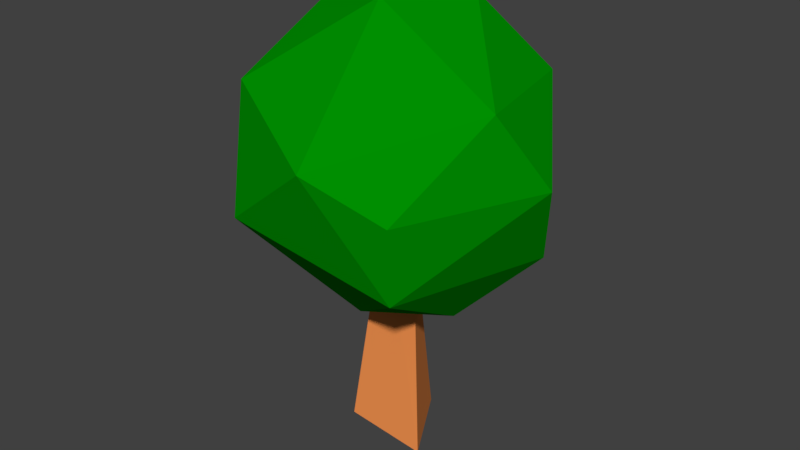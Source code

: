 # Source: tree.blend  (saved by Blender 2.78.0; exported with 4.5.12 LTS)
import bpy
from mathutils import Matrix  # noqa: F401  (used for matrix-valued properties, if any)

bpy.ops.wm.read_factory_settings(use_empty=True)
scene = bpy.context.scene
scene.name = 'Scene'

# ---- collections
col_collection_1 = bpy.data.collections.new('Collection 1'); scene.collection.children.link(col_collection_1)

# ---- materials (node trees are filled in below, after node groups)
mat_material_002 = bpy.data.materials.new('Material.002')
mat_material_002.alpha_threshold = 0.0
mat_material_002.use_transparent_shadow = False
mat_material_002.diffuse_color = (0.0, 0.2738, 0.0003363, 1.0)
mat_material_002.roughness = 0.5
mat_material_001 = bpy.data.materials.new('Material.001')
mat_material_001.alpha_threshold = 0.0
mat_material_001.use_transparent_shadow = False
mat_material_001.diffuse_color = (1.0, 0.3203, 0.08666, 1.0)
mat_material_001.roughness = 0.5

# ---- material node trees

# ---- world
world_world = bpy.data.worlds.new('World'); scene.world = world_world
world_world.color = (0.05088, 0.05088, 0.05088)
world_world.use_sun_shadow = False
world_world.sun_shadow_jitter_overblur = 0.0
world_world.cycles.sampling_method = 'MANUAL'

# ---- meshes
me_cube_002 = bpy.data.meshes.new('Cube.002')
me_cube_002.from_pydata([(0.001329, 0.2329, -0.006153), (0.2033, -0.1172, 0.002119), (0.09257, -0.01792, 1.044), (-0.2068, -0.07396, -0.001398), (-0.07385, -0.002567, 1.047), (0.3661, -0.491, 0.9734), (-0.3148, -0.6091, 1.169), (0.002428, 0.6129, 0.9734), (0.5853, 0.1931, 0.9734), (0.1054, -0.6803, 1.495), (0.5868, -0.1846, 1.691), (0.06549, -0.1846, 2.013), (-0.05568, -0.1846, 0.6512), (0.2918, 0.001902, 0.6763), (-0.577, -0.1846, 0.9734), (-0.1063, 0.3443, 0.7496), (-0.4779, 0.1705, 0.8312), (0.7197, 0.001902, 1.369), (0.4074, -0.5521, 1.332), (-0.3976, 0.5559, 1.332), (-0.7099, 0.001902, 1.295), (0.2258, 0.6818, 1.369), (-0.3563, -0.491, 1.691), (-0.5754, 0.1931, 1.691), (0.007381, 0.6129, 1.691), (0.4762, 0.3443, 1.692), (0.237, 0.1705, 1.988), (-0.282, 0.001903, 1.988)], [], [(2, 1, 0, 4), (4, 0, 3), (1, 3, 0), (5, 13, 8), (12, 16, 15), (12, 15, 13), (5, 8, 17), (6, 5, 9), (7, 16, 19), (8, 7, 21), (5, 17, 18), (7, 19, 21), (8, 21, 17), (9, 10, 11), (10, 25, 26), (25, 24, 26), (26, 27, 11), (26, 24, 27), (24, 23, 27), (23, 22, 27), (27, 22, 11), (22, 9, 11), (11, 10, 26), (17, 25, 10), (17, 21, 25), (21, 24, 25), (21, 19, 24), (19, 23, 24), (20, 22, 23), (6, 9, 22), (18, 10, 9), (18, 17, 10), (19, 20, 23), (19, 16, 20), (16, 14, 20), (20, 6, 22), (20, 14, 6), (9, 5, 18), (13, 7, 8), (13, 15, 7), (15, 16, 7), (16, 12, 14), (12, 6, 14), (12, 5, 6), (12, 13, 5), (4, 3, 1, 2)])
me_cube_002.polygons.foreach_set('material_index', [1, 1, 1, 0, 0, 0, 0, 0, 0, 0, 0, 0, 0, 0, 0, 0, 0, 0, 0, 0, 0, 0, 0, 0, 0, 0, 0, 0, 0, 0, 0, 0, 0, 0, 0, 0, 0, 0, 0, 0, 0, 0, 0, 0, 0, 1])
me_cube_002.materials.append(mat_material_002)
me_cube_002.materials.append(mat_material_001)
me_cube_002.use_remesh_preserve_volume = False
me_cube_002.use_remesh_preserve_attributes = False
me_cube_002.use_mirror_vertex_groups = False
me_cube_002.update()

# ---- objects
ob_cube = bpy.data.objects.new('Cube', me_cube_002)

# ---- transforms, parenting, visibility, modifiers, constraints
ob_cube.location = (0.0, 0.0, 0.0)
ob_cube.rotation_euler = (1.192e-07, -0.0, 0.0)
ob_cube.scale = (0.3383, 0.3383, 0.3383)
ob_cube.lineart.crease_threshold = 0.0

# ---- collection membership
col_collection_1.objects.link(ob_cube)

# ---- scene / render settings (as saved in the file)
scene.frame_start = 1; scene.frame_end = 250; scene.frame_set(1)
scene.render.engine = 'BLENDER_EEVEE_NEXT'
scene.render.resolution_percentage = 50
scene.render.dither_intensity = 0.0
scene.cycles.use_denoising = False
scene.cycles.samples = 128
scene.cycles.sampling_pattern = 'TABULATED_SOBOL'
scene.cycles.light_sampling_threshold = 0.0
scene.cycles.use_adaptive_sampling = False
scene.cycles.use_light_tree = False
scene.cycles.blur_glossy = 0.0
scene.cycles.sample_clamp_indirect = 0.0
scene.view_settings.view_transform = 'Standard'
bpy.context.view_layer.update()

# ---- added for rendering (the .blend has no active camera and no usable light): camera, sun
cam_auto = bpy.data.cameras.new('AutoCamera')
cam_auto.lens = 50.0
cam_auto.sensor_width = 36.0
cam_auto.clip_end = 1000.0
ob_auto_camera = bpy.data.objects.new('AutoCamera', cam_auto)
scene.collection.objects.link(ob_auto_camera)
ob_auto_camera.location = (0.885515, -1.06039, 1.04649)
ob_auto_camera.rotation_euler = (1.09748, -7.21219e-08, 0.694738)
scene.camera = ob_auto_camera
light_auto_sun = bpy.data.lights.new('AutoSun', 'SUN')
light_auto_sun.energy = 3.0
light_auto_sun.angle = 0.0523599
ob_auto_sun = bpy.data.objects.new('AutoSun', light_auto_sun)
scene.collection.objects.link(ob_auto_sun)
ob_auto_sun.rotation_euler = (0.872665, 0.174533, 0.523599)
bpy.context.view_layer.update()
